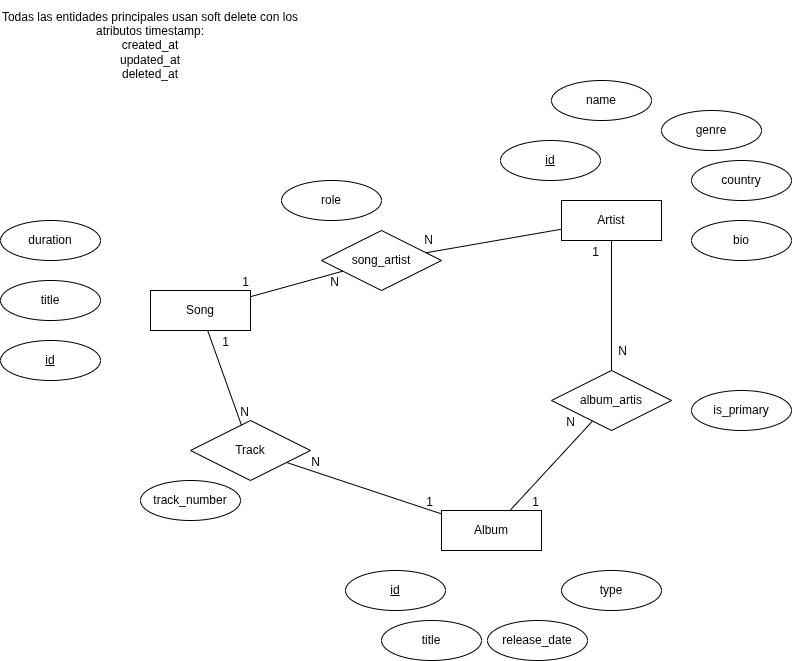

The diagram above was exported from draw.io. Its source (the exported page's mxGraphModel, read from the mxfile embedded in the PNG):
<mxGraphModel dx="2305" dy="1147" grid="1" gridSize="10" guides="1" tooltips="1" connect="1" arrows="1" fold="1" page="1" pageScale="1" pageWidth="827" pageHeight="1169" math="0" shadow="0">
  <root>
    <mxCell id="0" />
    <mxCell id="1" parent="0" />
    <mxCell id="RSSPh4im9aL-Xp75M8ZI-1" parent="1" style="whiteSpace=wrap;html=1;align=center;" value="Artist" vertex="1">
      <mxGeometry height="40" width="100" x="579" y="360" as="geometry" />
    </mxCell>
    <mxCell id="RSSPh4im9aL-Xp75M8ZI-2" parent="1" style="whiteSpace=wrap;html=1;align=center;" value="Song" vertex="1">
      <mxGeometry height="40" width="100" x="168" y="450" as="geometry" />
    </mxCell>
    <mxCell id="RSSPh4im9aL-Xp75M8ZI-3" parent="1" style="whiteSpace=wrap;html=1;align=center;" value="Album" vertex="1">
      <mxGeometry height="40" width="100" x="459" y="670" as="geometry" />
    </mxCell>
    <mxCell id="RSSPh4im9aL-Xp75M8ZI-5" parent="1" style="ellipse;whiteSpace=wrap;html=1;align=center;fontStyle=4;" value="id" vertex="1">
      <mxGeometry height="40" width="100" x="518" y="300" as="geometry" />
    </mxCell>
    <mxCell id="RSSPh4im9aL-Xp75M8ZI-6" parent="1" style="ellipse;whiteSpace=wrap;html=1;align=center;" value="name" vertex="1">
      <mxGeometry height="40" width="100" x="569" y="240" as="geometry" />
    </mxCell>
    <mxCell id="RSSPh4im9aL-Xp75M8ZI-7" parent="1" style="ellipse;whiteSpace=wrap;html=1;align=center;" value="genre" vertex="1">
      <mxGeometry height="40" width="100" x="679" y="270" as="geometry" />
    </mxCell>
    <mxCell id="RSSPh4im9aL-Xp75M8ZI-8" parent="1" style="ellipse;whiteSpace=wrap;html=1;align=center;" value="country" vertex="1">
      <mxGeometry height="40" width="100" x="709" y="320" as="geometry" />
    </mxCell>
    <mxCell id="RSSPh4im9aL-Xp75M8ZI-9" parent="1" style="ellipse;whiteSpace=wrap;html=1;align=center;" value="bio" vertex="1">
      <mxGeometry height="40" width="100" x="709" y="380" as="geometry" />
    </mxCell>
    <mxCell id="RSSPh4im9aL-Xp75M8ZI-10" parent="1" style="ellipse;whiteSpace=wrap;html=1;align=center;fontStyle=4;" value="id" vertex="1">
      <mxGeometry height="40" width="100" x="18" y="500" as="geometry" />
    </mxCell>
    <mxCell id="RSSPh4im9aL-Xp75M8ZI-11" parent="1" style="ellipse;whiteSpace=wrap;html=1;align=center;" value="title" vertex="1">
      <mxGeometry height="40" width="100" x="18" y="440" as="geometry" />
    </mxCell>
    <mxCell id="RSSPh4im9aL-Xp75M8ZI-12" parent="1" style="ellipse;whiteSpace=wrap;html=1;align=center;" value="duration" vertex="1">
      <mxGeometry height="40" width="100" x="18" y="380" as="geometry" />
    </mxCell>
    <mxCell id="RSSPh4im9aL-Xp75M8ZI-13" parent="1" style="ellipse;whiteSpace=wrap;html=1;align=center;fontStyle=4;" value="id" vertex="1">
      <mxGeometry height="40" width="100" x="363" y="730" as="geometry" />
    </mxCell>
    <mxCell id="RSSPh4im9aL-Xp75M8ZI-14" parent="1" style="ellipse;whiteSpace=wrap;html=1;align=center;" value="title" vertex="1">
      <mxGeometry height="40" width="100" x="399" y="780" as="geometry" />
    </mxCell>
    <mxCell id="RSSPh4im9aL-Xp75M8ZI-15" parent="1" style="ellipse;whiteSpace=wrap;html=1;align=center;" value="release_date" vertex="1">
      <mxGeometry height="40" width="100" x="505" y="780" as="geometry" />
    </mxCell>
    <mxCell id="RSSPh4im9aL-Xp75M8ZI-16" parent="1" style="ellipse;whiteSpace=wrap;html=1;align=center;" value="type" vertex="1">
      <mxGeometry height="40" width="100" x="579" y="730" as="geometry" />
    </mxCell>
    <mxCell id="RSSPh4im9aL-Xp75M8ZI-17" parent="1" style="shape=rhombus;perimeter=rhombusPerimeter;whiteSpace=wrap;html=1;align=center;" value="Track" vertex="1">
      <mxGeometry height="60" width="120" x="208" y="580" as="geometry" />
    </mxCell>
    <mxCell id="RSSPh4im9aL-Xp75M8ZI-19" parent="1" style="ellipse;whiteSpace=wrap;html=1;align=center;" value="track_number" vertex="1">
      <mxGeometry height="40" width="100" x="158" y="640" as="geometry" />
    </mxCell>
    <mxCell id="RSSPh4im9aL-Xp75M8ZI-22" parent="1" style="shape=rhombus;perimeter=rhombusPerimeter;whiteSpace=wrap;html=1;align=center;" value="song_artist" vertex="1">
      <mxGeometry height="60" width="120" x="339" y="390" as="geometry" />
    </mxCell>
    <mxCell id="RSSPh4im9aL-Xp75M8ZI-23" parent="1" style="ellipse;whiteSpace=wrap;html=1;align=center;" value="role" vertex="1">
      <mxGeometry height="40" width="100" x="299" y="340" as="geometry" />
    </mxCell>
    <mxCell id="RSSPh4im9aL-Xp75M8ZI-24" parent="1" style="shape=rhombus;perimeter=rhombusPerimeter;whiteSpace=wrap;html=1;align=center;" value="album_artis" vertex="1">
      <mxGeometry height="60" width="120" x="569" y="530" as="geometry" />
    </mxCell>
    <mxCell id="RSSPh4im9aL-Xp75M8ZI-25" edge="1" parent="1" source="RSSPh4im9aL-Xp75M8ZI-2" style="endArrow=none;html=1;rounded=0;" target="RSSPh4im9aL-Xp75M8ZI-17" value="">
      <mxGeometry relative="1" as="geometry">
        <mxPoint x="398" y="570" as="sourcePoint" />
        <mxPoint x="558" y="570" as="targetPoint" />
      </mxGeometry>
    </mxCell>
    <mxCell id="RSSPh4im9aL-Xp75M8ZI-26" connectable="0" parent="RSSPh4im9aL-Xp75M8ZI-25" style="resizable=0;html=1;whiteSpace=wrap;align=right;verticalAlign=bottom;" value="N" vertex="1">
      <mxGeometry relative="1" x="1" as="geometry">
        <mxPoint x="9" y="-4" as="offset" />
      </mxGeometry>
    </mxCell>
    <mxCell id="RSSPh4im9aL-Xp75M8ZI-27" edge="1" parent="1" source="RSSPh4im9aL-Xp75M8ZI-3" style="endArrow=none;html=1;rounded=0;" target="RSSPh4im9aL-Xp75M8ZI-17" value="">
      <mxGeometry relative="1" as="geometry">
        <mxPoint x="298" y="560" as="sourcePoint" />
        <mxPoint x="332" y="655" as="targetPoint" />
      </mxGeometry>
    </mxCell>
    <mxCell id="RSSPh4im9aL-Xp75M8ZI-28" connectable="0" parent="RSSPh4im9aL-Xp75M8ZI-27" style="resizable=0;html=1;whiteSpace=wrap;align=right;verticalAlign=bottom;" value="N" vertex="1">
      <mxGeometry relative="1" x="1" as="geometry">
        <mxPoint x="35" y="8" as="offset" />
      </mxGeometry>
    </mxCell>
    <mxCell id="RSSPh4im9aL-Xp75M8ZI-29" connectable="0" parent="1" style="resizable=0;html=1;whiteSpace=wrap;align=right;verticalAlign=bottom;" value="1" vertex="1">
      <mxGeometry x="452" y="670" as="geometry" />
    </mxCell>
    <mxCell id="RSSPh4im9aL-Xp75M8ZI-30" connectable="0" parent="1" style="resizable=0;html=1;whiteSpace=wrap;align=right;verticalAlign=bottom;" value="1" vertex="1">
      <mxGeometry x="248" y="510" as="geometry" />
    </mxCell>
    <mxCell id="RSSPh4im9aL-Xp75M8ZI-31" parent="1" style="ellipse;whiteSpace=wrap;html=1;align=center;" value="is_primary" vertex="1">
      <mxGeometry height="40" width="100" x="709" y="550" as="geometry" />
    </mxCell>
    <mxCell id="RSSPh4im9aL-Xp75M8ZI-32" parent="1" style="text;html=1;whiteSpace=wrap;strokeColor=none;fillColor=none;align=center;verticalAlign=middle;rounded=0;" value="Todas las entidades principales usan soft delete con los atributos timestamp:&lt;div&gt;created_at&lt;br&gt;updated_at&lt;br&gt;deleted_at&lt;/div&gt;" vertex="1">
      <mxGeometry height="90" width="300" x="18" y="160" as="geometry" />
    </mxCell>
    <mxCell id="RSSPh4im9aL-Xp75M8ZI-33" edge="1" parent="1" source="RSSPh4im9aL-Xp75M8ZI-2" style="endArrow=none;html=1;rounded=0;" target="RSSPh4im9aL-Xp75M8ZI-22" value="">
      <mxGeometry relative="1" as="geometry">
        <mxPoint x="268" y="530" as="sourcePoint" />
        <mxPoint x="302" y="625" as="targetPoint" />
      </mxGeometry>
    </mxCell>
    <mxCell id="RSSPh4im9aL-Xp75M8ZI-34" connectable="0" parent="RSSPh4im9aL-Xp75M8ZI-33" style="resizable=0;html=1;whiteSpace=wrap;align=right;verticalAlign=bottom;" value="N" vertex="1">
      <mxGeometry relative="1" x="1" as="geometry">
        <mxPoint x="-3" y="19" as="offset" />
      </mxGeometry>
    </mxCell>
    <mxCell id="RSSPh4im9aL-Xp75M8ZI-35" edge="1" parent="1" source="RSSPh4im9aL-Xp75M8ZI-1" style="endArrow=none;html=1;rounded=0;" target="RSSPh4im9aL-Xp75M8ZI-22" value="">
      <mxGeometry relative="1" as="geometry">
        <mxPoint x="408" y="410" as="sourcePoint" />
        <mxPoint x="408" y="560" as="targetPoint" />
      </mxGeometry>
    </mxCell>
    <mxCell id="RSSPh4im9aL-Xp75M8ZI-36" connectable="0" parent="RSSPh4im9aL-Xp75M8ZI-35" style="resizable=0;html=1;whiteSpace=wrap;align=right;verticalAlign=bottom;" value="N" vertex="1">
      <mxGeometry relative="1" x="1" as="geometry">
        <mxPoint x="9" y="-4" as="offset" />
      </mxGeometry>
    </mxCell>
    <mxCell id="RSSPh4im9aL-Xp75M8ZI-37" edge="1" parent="1" source="RSSPh4im9aL-Xp75M8ZI-1" style="endArrow=none;html=1;rounded=0;" target="RSSPh4im9aL-Xp75M8ZI-24" value="">
      <mxGeometry relative="1" as="geometry">
        <mxPoint x="673" y="400" as="sourcePoint" />
        <mxPoint x="538" y="423" as="targetPoint" />
      </mxGeometry>
    </mxCell>
    <mxCell id="RSSPh4im9aL-Xp75M8ZI-38" connectable="0" parent="RSSPh4im9aL-Xp75M8ZI-37" style="resizable=0;html=1;whiteSpace=wrap;align=right;verticalAlign=bottom;" value="N" vertex="1">
      <mxGeometry relative="1" x="1" as="geometry">
        <mxPoint x="17" y="-11" as="offset" />
      </mxGeometry>
    </mxCell>
    <mxCell id="RSSPh4im9aL-Xp75M8ZI-39" edge="1" parent="1" source="RSSPh4im9aL-Xp75M8ZI-3" style="endArrow=none;html=1;rounded=0;" target="RSSPh4im9aL-Xp75M8ZI-24" value="">
      <mxGeometry relative="1" as="geometry">
        <mxPoint x="833" y="540" as="sourcePoint" />
        <mxPoint x="698" y="563" as="targetPoint" />
      </mxGeometry>
    </mxCell>
    <mxCell id="RSSPh4im9aL-Xp75M8ZI-40" connectable="0" parent="RSSPh4im9aL-Xp75M8ZI-39" style="resizable=0;html=1;whiteSpace=wrap;align=right;verticalAlign=bottom;" value="N" vertex="1">
      <mxGeometry relative="1" x="1" as="geometry">
        <mxPoint x="-16" y="10" as="offset" />
      </mxGeometry>
    </mxCell>
    <mxCell id="RSSPh4im9aL-Xp75M8ZI-41" connectable="0" parent="1" style="resizable=0;html=1;whiteSpace=wrap;align=right;verticalAlign=bottom;" value="1" vertex="1">
      <mxGeometry x="558" y="670" as="geometry" />
    </mxCell>
    <mxCell id="RSSPh4im9aL-Xp75M8ZI-42" connectable="0" parent="1" style="resizable=0;html=1;whiteSpace=wrap;align=right;verticalAlign=bottom;" value="1" vertex="1">
      <mxGeometry x="618" y="420" as="geometry" />
    </mxCell>
    <mxCell id="RSSPh4im9aL-Xp75M8ZI-43" connectable="0" parent="1" style="resizable=0;html=1;whiteSpace=wrap;align=right;verticalAlign=bottom;" value="1" vertex="1">
      <mxGeometry x="268" y="450" as="geometry" />
    </mxCell>
  </root>
</mxGraphModel>